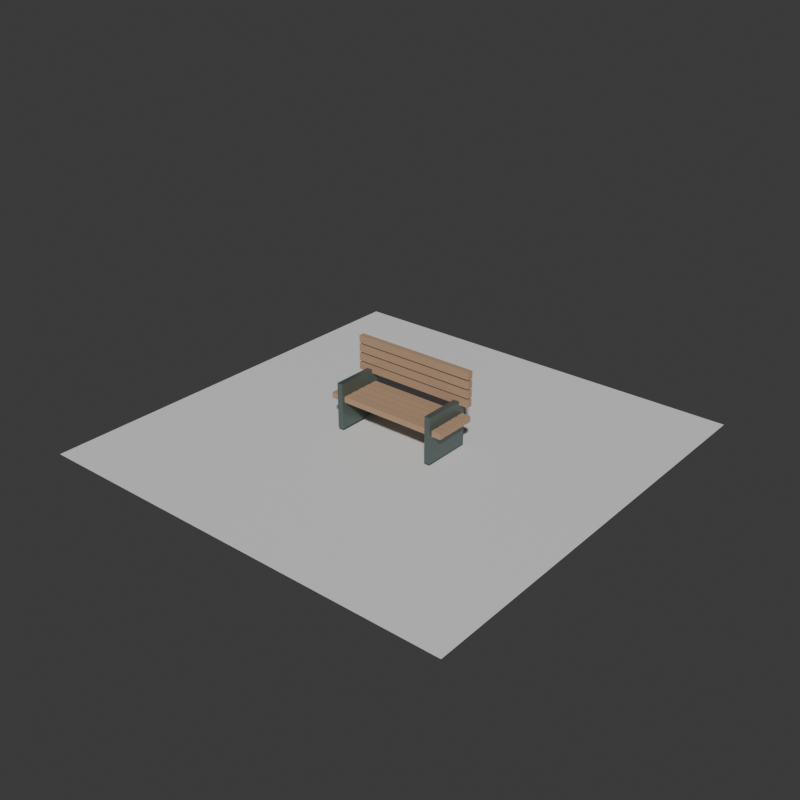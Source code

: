 # Source: slatted-bench-identity.blend  (saved by Blender 5.2.44; exported with 4.5.12 LTS)
import bpy
from mathutils import Matrix  # noqa: F401  (used for matrix-valued properties, if any)

bpy.ops.wm.read_factory_settings(use_empty=True)
scene = bpy.context.scene
scene.name = 'Scene'

# ---- collections
col_collection = bpy.data.collections.new('Collection'); scene.collection.children.link(col_collection)

# ---- materials (node trees are filled in below, after node groups)
mat_slatted_bench_wood_identity_material = bpy.data.materials.new('slatted-bench-wood-identity-material')
mat_slatted_bench_wood_identity_material.diffuse_color = (0.45, 0.29, 0.18, 1.0)
mat_slatted_bench_wood_identity_material.roughness = 0.88
mat_slatted_bench_metal_identity_material = bpy.data.materials.new('slatted-bench-metal-identity-material')
mat_slatted_bench_metal_identity_material.diffuse_color = (0.13, 0.17, 0.16, 1.0)
mat_slatted_bench_metal_identity_material.roughness = 0.42
mat_slatted_bench_metal_identity_material.metallic = 0.55
mat_test_preview_ground_material = bpy.data.materials.new('test-preview-ground-material')
mat_test_preview_ground_material.diffuse_color = (0.14, 0.17, 0.18, 1.0)

# ---- material node trees
mat_slatted_bench_wood_identity_material.use_nodes = True; mat_slatted_bench_wood_identity_material.node_tree.nodes.clear()
_N = mat_slatted_bench_wood_identity_material.node_tree.nodes; _L = mat_slatted_bench_wood_identity_material.node_tree.links
n0 = _N.new('ShaderNodeBsdfPrincipled'); n0.name = 'Principled BSDF'; n0.location = (-200, 100)
n0.inputs[0].default_value = (0.45, 0.29, 0.18, 1.0)
n0.inputs[2].default_value = 0.88
n0.inputs[10].default_value = 0.005
n1 = _N.new('ShaderNodeOutputMaterial'); n1.name = 'Material Output'; n1.location = (200, 100)
_L.new(n0.outputs[0], n1.inputs[0])
n1.is_active_output = True
mat_slatted_bench_metal_identity_material.use_nodes = True; mat_slatted_bench_metal_identity_material.node_tree.nodes.clear()
_N = mat_slatted_bench_metal_identity_material.node_tree.nodes; _L = mat_slatted_bench_metal_identity_material.node_tree.links
n0 = _N.new('ShaderNodeBsdfPrincipled'); n0.name = 'Principled BSDF'; n0.location = (-200, 100)
n0.inputs[0].default_value = (0.13, 0.17, 0.16, 1.0)
n0.inputs[1].default_value = 0.55
n0.inputs[2].default_value = 0.42
n0.inputs[10].default_value = 0.005
n1 = _N.new('ShaderNodeOutputMaterial'); n1.name = 'Material Output'; n1.location = (200, 100)
_L.new(n0.outputs[0], n1.inputs[0])
n1.is_active_output = True
mat_test_preview_ground_material.use_nodes = True; mat_test_preview_ground_material.node_tree.nodes.clear()
_N = mat_test_preview_ground_material.node_tree.nodes; _L = mat_test_preview_ground_material.node_tree.links
n0 = _N.new('ShaderNodeBsdfPrincipled'); n0.name = 'Principled BSDF'; n0.location = (-200, 100)
n0.inputs[10].default_value = 0.005
n1 = _N.new('ShaderNodeOutputMaterial'); n1.name = 'Material Output'; n1.location = (200, 100)
_L.new(n0.outputs[0], n1.inputs[0])
n1.is_active_output = True

# ---- world
world_world = bpy.data.worlds.new('World'); scene.world = world_world
world_world.use_nodes = True; world_world.node_tree.nodes.clear()
_N = world_world.node_tree.nodes; _L = world_world.node_tree.links
n0 = _N.new('ShaderNodeOutputWorld'); n0.name = 'World Output'; n0.location = (200, 100)
n1 = _N.new('ShaderNodeBackground'); n1.name = 'Background'; n1.location = (-200, 100)
n1.inputs[0].default_value = (0.05088, 0.05088, 0.05088, 1.0)
_L.new(n1.outputs[0], n0.inputs[0])
n0.is_active_output = True
world_world.color = (0.035, 0.043, 0.045)
world_world.sun_shadow_jitter_overblur = 0.0

# ---- meshes
me_slatted_bench_wood_identity_mesh = bpy.data.meshes.new('slatted-bench-wood-identity-mesh')
me_slatted_bench_wood_identity_mesh.from_pydata([(-0.385, -0.1325, 0.1625), (-0.385, -0.1325, 0.1975), (-0.385, -0.0875, 0.1625), (-0.385, -0.0875, 0.1975), (0.385, -0.1325, 0.1625), (0.385, -0.1325, 0.1975), (0.385, -0.0875, 0.1625), (0.385, -0.0875, 0.1975), (-0.385, -0.0775, 0.1625), (-0.385, -0.0775, 0.1975), (-0.385, -0.0325, 0.1625), (-0.385, -0.0325, 0.1975), (0.385, -0.0775, 0.1625), (0.385, -0.0775, 0.1975), (0.385, -0.0325, 0.1625), (0.385, -0.0325, 0.1975), (-0.385, -0.0225, 0.1625), (-0.385, -0.0225, 0.1975), (-0.385, 0.0225, 0.1625), (-0.385, 0.0225, 0.1975), (0.385, -0.0225, 0.1625), (0.385, -0.0225, 0.1975), (0.385, 0.0225, 0.1625), (0.385, 0.0225, 0.1975), (-0.385, 0.0325, 0.1625), (-0.385, 0.0325, 0.1975), (-0.385, 0.0775, 0.1625), (-0.385, 0.0775, 0.1975), (0.385, 0.0325, 0.1625), (0.385, 0.0325, 0.1975), (0.385, 0.0775, 0.1625), (0.385, 0.0775, 0.1975), (-0.385, 0.0875, 0.1625), (-0.385, 0.0875, 0.1975), (-0.385, 0.1325, 0.1625), (-0.385, 0.1325, 0.1975), (0.385, 0.0875, 0.1625), (0.385, 0.0875, 0.1975), (0.385, 0.1325, 0.1625), (0.385, 0.1325, 0.1975), (-0.385, 0.1025, 0.2575), (-0.385, 0.1025, 0.3025), (-0.385, 0.1375, 0.2575), (-0.385, 0.1375, 0.3025), (0.385, 0.1025, 0.2575), (0.385, 0.1025, 0.3025), (0.385, 0.1375, 0.2575), (0.385, 0.1375, 0.3025), (-0.385, 0.1025, 0.3125), (-0.385, 0.1025, 0.3575), (-0.385, 0.1375, 0.3125), (-0.385, 0.1375, 0.3575), (0.385, 0.1025, 0.3125), (0.385, 0.1025, 0.3575), (0.385, 0.1375, 0.3125), (0.385, 0.1375, 0.3575), (-0.385, 0.1025, 0.3675), (-0.385, 0.1025, 0.4125), (-0.385, 0.1375, 0.3675), (-0.385, 0.1375, 0.4125), (0.385, 0.1025, 0.3675), (0.385, 0.1025, 0.4125), (0.385, 0.1375, 0.3675), (0.385, 0.1375, 0.4125), (-0.385, 0.1025, 0.4225), (-0.385, 0.1025, 0.4675), (-0.385, 0.1375, 0.4225), (-0.385, 0.1375, 0.4675), (0.385, 0.1025, 0.4225), (0.385, 0.1025, 0.4675), (0.385, 0.1375, 0.4225), (0.385, 0.1375, 0.4675)], [], [(0, 1, 3, 2), (2, 3, 7, 6), (6, 7, 5, 4), (4, 5, 1, 0), (2, 6, 4, 0), (7, 3, 1, 5), (8, 9, 11, 10), (10, 11, 15, 14), (14, 15, 13, 12), (12, 13, 9, 8), (10, 14, 12, 8), (15, 11, 9, 13), (16, 17, 19, 18), (18, 19, 23, 22), (22, 23, 21, 20), (20, 21, 17, 16), (18, 22, 20, 16), (23, 19, 17, 21), (24, 25, 27, 26), (26, 27, 31, 30), (30, 31, 29, 28), (28, 29, 25, 24), (26, 30, 28, 24), (31, 27, 25, 29), (32, 33, 35, 34), (34, 35, 39, 38), (38, 39, 37, 36), (36, 37, 33, 32), (34, 38, 36, 32), (39, 35, 33, 37), (40, 41, 43, 42), (42, 43, 47, 46), (46, 47, 45, 44), (44, 45, 41, 40), (42, 46, 44, 40), (47, 43, 41, 45), (48, 49, 51, 50), (50, 51, 55, 54), (54, 55, 53, 52), (52, 53, 49, 48), (50, 54, 52, 48), (55, 51, 49, 53), (56, 57, 59, 58), (58, 59, 63, 62), (62, 63, 61, 60), (60, 61, 57, 56), (58, 62, 60, 56), (63, 59, 57, 61), (64, 65, 67, 66), (66, 67, 71, 70), (70, 71, 69, 68), (68, 69, 65, 64), (66, 70, 68, 64), (71, 67, 65, 69)])
_uv = me_slatted_bench_wood_identity_mesh.uv_layers.new(name='UVMap')
_uv.uv.foreach_set('vector', [0.375, 0.0, 0.625, 0.0, 0.625, 0.25, 0.375, 0.25, 0.375, 0.25, 0.625, 0.25, 0.625, 0.5, 0.375, 0.5, 0.375, 0.5, 0.625, 0.5, 0.625, 0.75, 0.375, 0.75, 0.375, 0.75, 0.625, 0.75, 0.625, 1.0, 0.375, 1.0, 0.125, 0.5, 0.375, 0.5, 0.375, 0.75, 0.125, 0.75, 0.625, 0.5, 0.875, 0.5, 0.875, 0.75, 0.625, 0.75, 0.375, 0.0, 0.625, 0.0, 0.625, 0.25, 0.375, 0.25, 0.375, 0.25, 0.625, 0.25, 0.625, 0.5, 0.375, 0.5, 0.375, 0.5, 0.625, 0.5, 0.625, 0.75, 0.375, 0.75, 0.375, 0.75, 0.625, 0.75, 0.625, 1.0, 0.375, 1.0, 0.125, 0.5, 0.375, 0.5, 0.375, 0.75, 0.125, 0.75, 0.625, 0.5, 0.875, 0.5, 0.875, 0.75, 0.625, 0.75, 0.375, 0.0, 0.625, 0.0, 0.625, 0.25, 0.375, 0.25, 0.375, 0.25, 0.625, 0.25, 0.625, 0.5, 0.375, 0.5, 0.375, 0.5, 0.625, 0.5, 0.625, 0.75, 0.375, 0.75, 0.375, 0.75, 0.625, 0.75, 0.625, 1.0, 0.375, 1.0, 0.125, 0.5, 0.375, 0.5, 0.375, 0.75, 0.125, 0.75, 0.625, 0.5, 0.875, 0.5, 0.875, 0.75, 0.625, 0.75, 0.375, 0.0, 0.625, 0.0, 0.625, 0.25, 0.375, 0.25, 0.375, 0.25, 0.625, 0.25, 0.625, 0.5, 0.375, 0.5, 0.375, 0.5, 0.625, 0.5, 0.625, 0.75, 0.375, 0.75, 0.375, 0.75, 0.625, 0.75, 0.625, 1.0, 0.375, 1.0, 0.125, 0.5, 0.375, 0.5, 0.375, 0.75, 0.125, 0.75, 0.625, 0.5, 0.875, 0.5, 0.875, 0.75, 0.625, 0.75, 0.375, 0.0, 0.625, 0.0, 0.625, 0.25, 0.375, 0.25, 0.375, 0.25, 0.625, 0.25, 0.625, 0.5, 0.375, 0.5, 0.375, 0.5, 0.625, 0.5, 0.625, 0.75, 0.375, 0.75, 0.375, 0.75, 0.625, 0.75, 0.625, 1.0, 0.375, 1.0, 0.125, 0.5, 0.375, 0.5, 0.375, 0.75, 0.125, 0.75, 0.625, 0.5, 0.875, 0.5, 0.875, 0.75, 0.625, 0.75, 0.375, 0.0, 0.625, 0.0, 0.625, 0.25, 0.375, 0.25, 0.375, 0.25, 0.625, 0.25, 0.625, 0.5, 0.375, 0.5, 0.375, 0.5, 0.625, 0.5, 0.625, 0.75, 0.375, 0.75, 0.375, 0.75, 0.625, 0.75, 0.625, 1.0, 0.375, 1.0, 0.125, 0.5, 0.375, 0.5, 0.375, 0.75, 0.125, 0.75, 0.625, 0.5, 0.875, 0.5, 0.875, 0.75, 0.625, 0.75, 0.375, 0.0, 0.625, 0.0, 0.625, 0.25, 0.375, 0.25, 0.375, 0.25, 0.625, 0.25, 0.625, 0.5, 0.375, 0.5, 0.375, 0.5, 0.625, 0.5, 0.625, 0.75, 0.375, 0.75, 0.375, 0.75, 0.625, 0.75, 0.625, 1.0, 0.375, 1.0, 0.125, 0.5, 0.375, 0.5, 0.375, 0.75, 0.125, 0.75, 0.625, 0.5, 0.875, 0.5, 0.875, 0.75, 0.625, 0.75, 0.375, 0.0, 0.625, 0.0, 0.625, 0.25, 0.375, 0.25, 0.375, 0.25, 0.625, 0.25, 0.625, 0.5, 0.375, 0.5, 0.375, 0.5, 0.625, 0.5, 0.625, 0.75, 0.375, 0.75, 0.375, 0.75, 0.625, 0.75, 0.625, 1.0, 0.375, 1.0, 0.125, 0.5, 0.375, 0.5, 0.375, 0.75, 0.125, 0.75, 0.625, 0.5, 0.875, 0.5, 0.875, 0.75, 0.625, 0.75, 0.375, 0.0, 0.625, 0.0, 0.625, 0.25, 0.375, 0.25, 0.375, 0.25, 0.625, 0.25, 0.625, 0.5, 0.375, 0.5, 0.375, 0.5, 0.625, 0.5, 0.625, 0.75, 0.375, 0.75, 0.375, 0.75, 0.625, 0.75, 0.625, 1.0, 0.375, 1.0, 0.125, 0.5, 0.375, 0.5, 0.375, 0.75, 0.125, 0.75, 0.625, 0.5, 0.875, 0.5, 0.875, 0.75, 0.625, 0.75])
me_slatted_bench_wood_identity_mesh.materials.append(mat_slatted_bench_wood_identity_material)
me_slatted_bench_wood_identity_mesh.update()
me_slatted_bench_metal_identity_mesh = bpy.data.meshes.new('slatted-bench-metal-identity-mesh')
me_slatted_bench_metal_identity_mesh.from_pydata([(-0.3275, -0.15, 0.0), (-0.3275, -0.15, 0.28), (-0.3275, 0.15, 0.0), (-0.3275, 0.15, 0.28), (-0.2925, -0.15, 0.0), (-0.2925, -0.15, 0.28), (-0.2925, 0.15, 0.0), (-0.2925, 0.15, 0.28), (0.2925, -0.15, 0.0), (0.2925, -0.15, 0.28), (0.2925, 0.15, 0.0), (0.2925, 0.15, 0.28), (0.3275, -0.15, 0.0), (0.3275, -0.15, 0.28), (0.3275, 0.15, 0.0), (0.3275, 0.15, 0.28), (-0.335, 0.1225, 0.3375), (-0.335, 0.1225, 0.3625), (-0.335, 0.1475, 0.3375), (-0.335, 0.1475, 0.3625), (0.335, 0.1225, 0.3375), (0.335, 0.1225, 0.3625), (0.335, 0.1475, 0.3375), (0.335, 0.1475, 0.3625)], [], [(0, 1, 3, 2), (2, 3, 7, 6), (6, 7, 5, 4), (4, 5, 1, 0), (2, 6, 4, 0), (7, 3, 1, 5), (8, 9, 11, 10), (10, 11, 15, 14), (14, 15, 13, 12), (12, 13, 9, 8), (10, 14, 12, 8), (15, 11, 9, 13), (16, 17, 19, 18), (18, 19, 23, 22), (22, 23, 21, 20), (20, 21, 17, 16), (18, 22, 20, 16), (23, 19, 17, 21)])
_uv = me_slatted_bench_metal_identity_mesh.uv_layers.new(name='UVMap')
_uv.uv.foreach_set('vector', [0.375, 0.0, 0.625, 0.0, 0.625, 0.25, 0.375, 0.25, 0.375, 0.25, 0.625, 0.25, 0.625, 0.5, 0.375, 0.5, 0.375, 0.5, 0.625, 0.5, 0.625, 0.75, 0.375, 0.75, 0.375, 0.75, 0.625, 0.75, 0.625, 1.0, 0.375, 1.0, 0.125, 0.5, 0.375, 0.5, 0.375, 0.75, 0.125, 0.75, 0.625, 0.5, 0.875, 0.5, 0.875, 0.75, 0.625, 0.75, 0.375, 0.0, 0.625, 0.0, 0.625, 0.25, 0.375, 0.25, 0.375, 0.25, 0.625, 0.25, 0.625, 0.5, 0.375, 0.5, 0.375, 0.5, 0.625, 0.5, 0.625, 0.75, 0.375, 0.75, 0.375, 0.75, 0.625, 0.75, 0.625, 1.0, 0.375, 1.0, 0.125, 0.5, 0.375, 0.5, 0.375, 0.75, 0.125, 0.75, 0.625, 0.5, 0.875, 0.5, 0.875, 0.75, 0.625, 0.75, 0.375, 0.0, 0.625, 0.0, 0.625, 0.25, 0.375, 0.25, 0.375, 0.25, 0.625, 0.25, 0.625, 0.5, 0.375, 0.5, 0.375, 0.5, 0.625, 0.5, 0.625, 0.75, 0.375, 0.75, 0.375, 0.75, 0.625, 0.75, 0.625, 1.0, 0.375, 1.0, 0.125, 0.5, 0.375, 0.5, 0.375, 0.75, 0.125, 0.75, 0.625, 0.5, 0.875, 0.5, 0.875, 0.75, 0.625, 0.75])
me_slatted_bench_metal_identity_mesh.materials.append(mat_slatted_bench_metal_identity_material)
me_slatted_bench_metal_identity_mesh.update()
me_plane = bpy.data.meshes.new('Plane')
me_plane.from_pydata([(-1.32, -1.32, 0.0), (1.32, -1.32, 0.0), (-1.32, 1.32, 0.0), (1.32, 1.32, 0.0)], [], [(0, 1, 3, 2)])
_uv = me_plane.uv_layers.new(name='UVMap')
_uv.uv.foreach_set('vector', [0.0, 0.0, 1.0, 0.0, 1.0, 1.0, 0.0, 1.0])
me_plane.materials.append(mat_test_preview_ground_material)
me_plane.update()

# ---- objects
ob_slatted_bench_wood_identity = bpy.data.objects.new('slatted-bench-wood-identity', me_slatted_bench_wood_identity_mesh)
ob_slatted_bench_metal_identity = bpy.data.objects.new('slatted-bench-metal-identity', me_slatted_bench_metal_identity_mesh)
ob_test_preview_ground = bpy.data.objects.new('test-preview-ground', me_plane)

# ---- transforms, parenting, visibility, modifiers, constraints
ob_slatted_bench_wood_identity.location = (0.0, 0.0, 0.0)
ob_slatted_bench_metal_identity.location = (0.0, 0.0, 0.0)
ob_test_preview_ground.location = (0.0, 0.0, -0.025)

# ---- collection membership
col_collection.objects.link(ob_slatted_bench_wood_identity)
col_collection.objects.link(ob_slatted_bench_metal_identity)
col_collection.objects.link(ob_test_preview_ground)

# ---- scene / render settings (as saved in the file)
scene.frame_start = 1; scene.frame_end = 250; scene.frame_set(1)
scene.render.engine = 'BLENDER_WORKBENCH'
scene.render.resolution_x = 840
scene.render.resolution_y = 840
scene.render.bake_bias = 0.0
scene.render.bake_samples = 0
scene.render.compositor_device = 'GPU'
scene.eevee.use_volume_custom_range = False
scene.eevee.fast_gi_thickness_near = 0.1
scene.eevee.fast_gi_thickness_far = 0.0
scene.eevee.ray_tracing_options.screen_trace_thickness = 0.1
bpy.context.view_layer.update()

# ---- added for rendering (the .blend has no active camera and no usable light): camera, sun
cam_auto = bpy.data.cameras.new('AutoCamera')
cam_auto.lens = 50.0
cam_auto.sensor_width = 36.0
cam_auto.clip_end = 1000.0
ob_auto_camera = bpy.data.objects.new('AutoCamera', cam_auto)
scene.collection.objects.link(ob_auto_camera)
ob_auto_camera.location = (3.48427, -4.18113, 3.00867)
ob_auto_camera.rotation_euler = (1.09748, -7.21219e-08, 0.694738)
scene.camera = ob_auto_camera
light_auto_sun = bpy.data.lights.new('AutoSun', 'SUN')
light_auto_sun.energy = 3.0
light_auto_sun.angle = 0.0523599
ob_auto_sun = bpy.data.objects.new('AutoSun', light_auto_sun)
scene.collection.objects.link(ob_auto_sun)
ob_auto_sun.rotation_euler = (0.872665, 0.174533, 0.523599)
bpy.context.view_layer.update()
